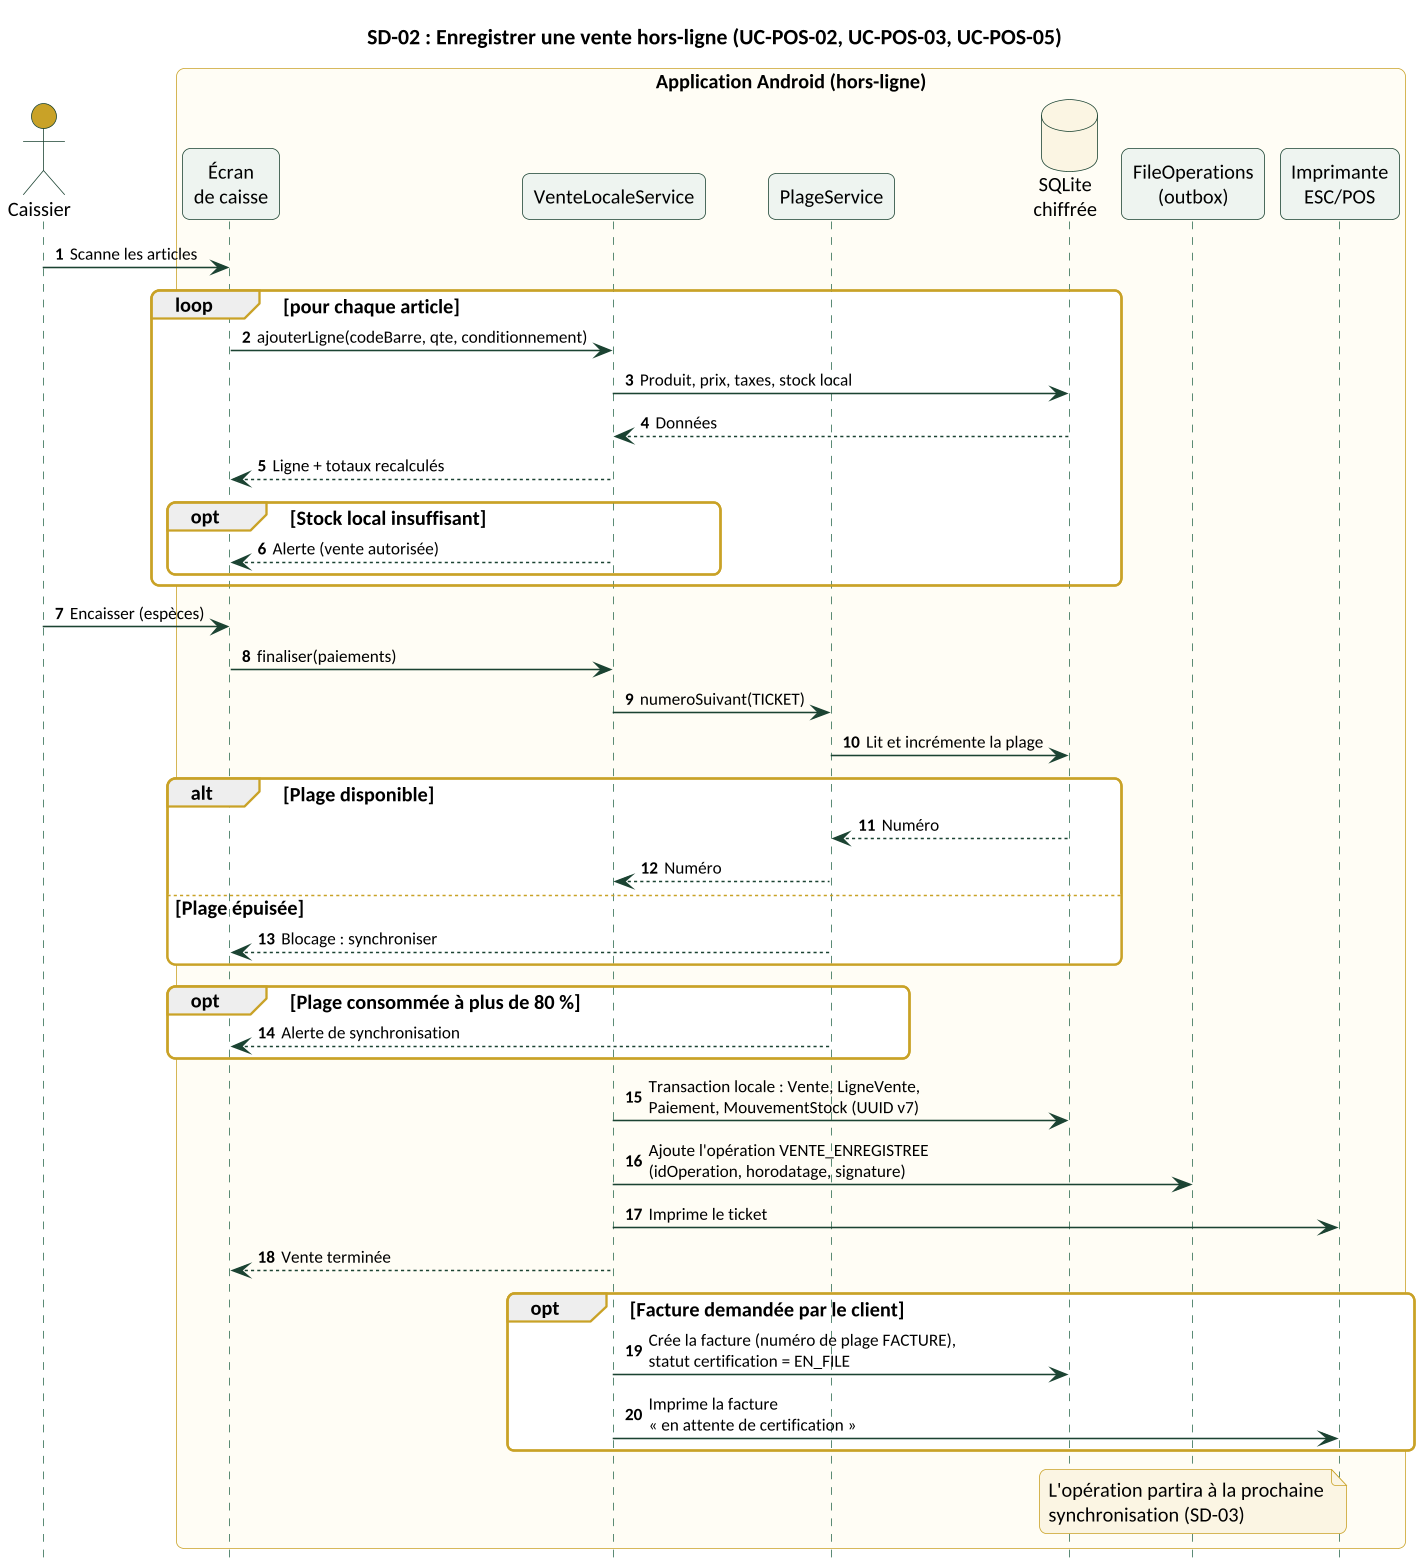

The diagram above was rendered by PlantUML. Its source (embedded in the PNG):
@startuml
skinparamlocked dpi 150
!include style.iuml
title SD-02 : Enregistrer une vente hors-ligne (UC-POS-02, UC-POS-03, UC-POS-05)
autonumber
actor Caissier as C
box "Application Android (hors-ligne)"
participant "Écran\nde caisse" as UI
participant "VenteLocaleService" as VS
participant "PlageService" as PS
database "SQLite\nchiffrée" as L
participant "FileOperations\n(outbox)" as Q
participant "Imprimante\nESC/POS" as IMP
end box

C -> UI : Scanne les articles
loop pour chaque article
  UI -> VS : ajouterLigne(codeBarre, qte, conditionnement)
  VS -> L : Produit, prix, taxes, stock local
  L --> VS : Données
  VS --> UI : Ligne + totaux recalculés
  opt Stock local insuffisant
    VS --> UI : Alerte (vente autorisée)
  end
end
C -> UI : Encaisser (espèces)
UI -> VS : finaliser(paiements)
VS -> PS : numeroSuivant(TICKET)
PS -> L : Lit et incrémente la plage
alt Plage disponible
  L --> PS : Numéro
  PS --> VS : Numéro
else Plage épuisée
  PS --> UI : Blocage : synchroniser
end
opt Plage consommée à plus de 80 %
  PS --> UI : Alerte de synchronisation
end
VS -> L : Transaction locale : Vente, LigneVente,\nPaiement, MouvementStock (UUID v7)
VS -> Q : Ajoute l'opération VENTE_ENREGISTREE\n(idOperation, horodatage, signature)
VS -> IMP : Imprime le ticket
VS --> UI : Vente terminée
opt Facture demandée par le client
  VS -> L : Crée la facture (numéro de plage FACTURE),\nstatut certification = EN_FILE
  VS -> IMP : Imprime la facture\n« en attente de certification »
end
note over Q
  L'opération partira à la prochaine
  synchronisation (SD-03)
end note
@enduml